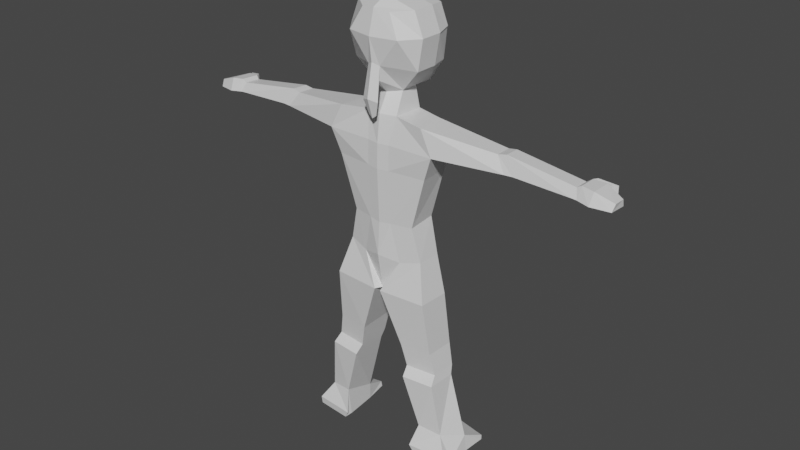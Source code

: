 # Source: Fighting_Game_Two.blend  (saved by Blender 3.1.7; exported with 4.5.12 LTS)
import bpy
from mathutils import Matrix  # noqa: F401  (used for matrix-valued properties, if any)

bpy.ops.wm.read_factory_settings(use_empty=True)
scene = bpy.context.scene
scene.name = 'Scene'

# ---- collections
col_collection = bpy.data.collections.new('Collection'); scene.collection.children.link(col_collection)

# ---- materials (node trees are filled in below, after node groups)
mat_material = bpy.data.materials.new('Material')
mat_material.alpha_threshold = 0.0
mat_material.use_transparent_shadow = False
mat_material.line_color = (0.0, 0.0, 0.0, 1.0)

# ---- material node trees
mat_material.use_nodes = True; mat_material.node_tree.nodes.clear()
_N = mat_material.node_tree.nodes; _L = mat_material.node_tree.links
n0 = _N.new('ShaderNodeOutputMaterial'); n0.name = 'Material Output'; n0.location = (300, 300)
n1 = _N.new('ShaderNodeBsdfPrincipled'); n1.name = 'Principled BSDF'; n1.location = (10, 300)
n1.distribution = 'GGX'
n1.subsurface_method = 'RANDOM_WALK_SKIN'
n1.inputs[2].default_value = 0.4
n1.inputs[3].default_value = 1.45
n1.inputs[27].default_value = (0.0, 0.0, 0.0, 1.0)
n1.inputs[28].default_value = 1.0
_L.new(n1.outputs[0], n0.inputs[0])
n0.is_active_output = True

# ---- world
world_world = bpy.data.worlds.new('World'); scene.world = world_world
world_world.use_nodes = True; world_world.node_tree.nodes.clear()
_N = world_world.node_tree.nodes; _L = world_world.node_tree.links
n0 = _N.new('ShaderNodeOutputWorld'); n0.name = 'World Output'; n0.location = (300, 300)
n1 = _N.new('ShaderNodeBackground'); n1.name = 'Background'; n1.location = (10, 300)
n1.inputs[0].default_value = (0.05088, 0.05088, 0.05088, 1.0)
_L.new(n1.outputs[0], n0.inputs[0])
n0.is_active_output = True
world_world.color = (0.05088, 0.05088, 0.05088)
world_world.use_sun_shadow = False
world_world.sun_shadow_jitter_overblur = 0.0

# ---- meshes
me_cube_002 = bpy.data.meshes.new('Cube.002')
me_cube_002.from_pydata([(0.6772, 0.5904, 11.19), (0.349, 0.6947, 9.299), (0.0, 0.8765, 9.134), (0.0, 0.7786, 11.27), (0.8551, 0.6226, 10.66), (0.7585, 0.6318, 9.875), (0.0, 0.7701, 10.63), (0.0, 1.136, 10.02), (0.3388, -0.2809, 9.306), (0.3447, 0.1601, 9.307), (0.0, 0.2424, 9.185), (0.0, -0.4447, 9.24), (0.8687, 0.1665, 9.875), (0.8687, -0.4293, 9.875), (1.0, 0.1665, 10.64), (0.4076, -0.5943, 8.782), (0.4092, 0.2294, 8.755), (0.0, 0.3151, 8.761), (0.0, -0.696, 8.79), (0.3041, -0.7467, 8.103), (0.8352, 0.4191, 8.108), (0.0, 0.432, 8.088), (0.0, -0.7872, 8.091), (1.166, -0.6849, 8.719), (1.053, 0.136, 8.698), (1.48, -0.7111, 8.094), (1.387, 0.1982, 8.067), (0.301, -0.7013, 6.113), (0.3013, 0.3001, 6.212), (0.0, 0.3866, 6.072), (0.0, -0.741, 6.076), (0.8507, -0.5801, 6.113), (0.8518, 0.1486, 6.179), (1.168, 0.1984, 7.452), (0.0, 0.4175, 7.461), (0.399, 0.3318, 7.456), (1.247, -0.64, 7.47), (0.0, -0.8017, 7.465), (0.3031, -0.7612, 7.477), (4.887, -0.2166, 8.256), (4.869, 0.1946, 8.234), (4.857, -0.3293, 8.035), (4.859, 0.2568, 8.008), (3.192, -0.3776, 8.091), (2.94, -0.2574, 8.461), (3.193, 0.2472, 8.074), (2.922, 0.1809, 8.448), (3.403, -0.3539, 8.095), (3.405, 0.2323, 8.071), (3.141, 0.1701, 8.488), (3.16, -0.2411, 8.507), (5.002, -0.2151, 8.325), (4.983, 0.2544, 8.304), (4.972, -0.3279, 8.025), (4.974, 0.2583, 7.997), (5.315, -0.2527, 8.297), (5.297, 0.3052, 8.276), (5.285, -0.3896, 7.997), (5.287, 0.3224, 7.969), (5.782, -0.1704, 8.135), (5.764, 0.1614, 8.114), (5.753, -0.2614, 7.966), (5.754, 0.2115, 7.939), (5.039, 0.3734, 8.295), (5.03, 0.3773, 7.994), (5.352, 0.4242, 8.219), (5.343, 0.4414, 7.966), (5.138, 0.4627, 8.226), (5.128, 0.4665, 7.999), (5.451, 0.5135, 8.198), (5.441, 0.5307, 7.971), (0.5253, -0.6324, 5.116), (0.6874, 0.2798, 5.095), (0.0, 0.3655, 5.23), (0.0, -0.8, 5.234), (1.061, -0.5111, 5.245), (1.063, 0.1317, 5.218), (0.08547, -0.838, 4.286), (0.1813, 0.2896, 4.265), (0.0, 0.2838, 4.27), (0.0, -0.6386, 4.274), (1.317, -0.749, 4.286), (1.318, 0.1093, 4.259), (1.139, -0.6195, -0.03974), (1.235, 0.2359, -0.06063), (2.115, -0.5305, -0.03969), (2.116, 0.0909, -0.0669), (1.54, 0.1843, 2.259), (0.8015, 0.3647, 2.266), (1.539, -0.5017, 2.287), (0.732, -0.5906, 2.287), (1.594, 0.08178, 2.042), (1.593, -0.7075, 2.07), (0.8419, 0.2621, 2.049), (0.77, -0.7964, 2.07), (0.6729, 0.4008, 2.844), (0.6054, -0.6622, 2.865), (1.42, 0.2205, 2.837), (1.419, -0.5732, 2.865), (2.054, 0.09639, 0.3789), (1.778, -0.5618, 0.6269), (1.239, 0.2442, 0.3852), (1.185, -0.6715, 0.7194), (2.155, 0.7002, -0.05583), (1.333, 0.8453, -0.04956), (2.152, 0.7057, 0.06945), (1.368, 0.8535, 0.07572), (1.159, -0.844, -0.04759), (2.06, -0.7667, -0.04754), (2.072, -0.7863, 0.1531), (1.042, -0.8752, 0.153), (0.1615, -0.864, 9.974), (0.08357, -0.8531, 9.629), (0.7925, -0.4422, 11.23), (0.378, -0.7861, 11.2), (0.0, -0.8052, 9.66), (0.0, 0.7657, 11.28), (0.6994, 0.5774, 11.19), (0.0, -0.8599, 11.26), (0.0, -0.4577, 9.245), (0.0, -0.9477, 10.05), (0.0, -1.1, 9.241), (0.0, -0.4547, 11.46), (0.8774, 0.6096, 10.67), (0.6678, -0.8908, 10.65), (0.0, -1.028, 10.65), (0.891, -0.4422, 9.881), (1.022, -0.4422, 10.65), (0.7925, 0.1536, 11.23), (0.3611, -0.2939, 9.312), (0.0, 0.1411, 11.46), (0.891, 0.1536, 9.881), (1.022, 0.1536, 10.65), (0.2119, -0.9998, 9.168), (0.1047, -0.9281, 8.823), (0.0, -0.941, 8.74), (-0.6772, 0.5904, 11.19), (-0.349, 0.6947, 9.299), (0.0, 0.8765, 9.134), (0.0, 0.7786, 11.27), (-0.8551, 0.6226, 10.66), (-0.7585, 0.6318, 9.875), (0.0, 0.7701, 10.63), (0.0, 1.136, 10.02), (-0.3388, -0.2809, 9.306), (-0.3447, 0.1601, 9.307), (0.0, 0.2424, 9.185), (0.0, -0.4447, 9.24), (-0.8687, 0.1665, 9.875), (-0.8687, -0.4293, 9.875), (-1.0, 0.1665, 10.64), (-0.4076, -0.5943, 8.782), (-0.4092, 0.2294, 8.755), (0.0, 0.3151, 8.761), (0.0, -0.696, 8.79), (-0.3041, -0.7467, 8.103), (-0.8352, 0.4191, 8.108), (0.0, 0.432, 8.088), (0.0, -0.7872, 8.091), (-1.166, -0.6849, 8.719), (-1.053, 0.136, 8.698), (-1.48, -0.7111, 8.094), (-1.387, 0.1982, 8.067), (-0.301, -0.7013, 6.113), (-0.3013, 0.3001, 6.212), (0.0, 0.3866, 6.072), (0.0, -0.741, 6.076), (-0.8507, -0.5801, 6.113), (-0.8518, 0.1486, 6.179), (-1.168, 0.1984, 7.452), (0.0, 0.4175, 7.461), (-0.399, 0.3318, 7.456), (-1.247, -0.64, 7.47), (0.0, -0.8017, 7.465), (-0.3031, -0.7612, 7.477), (-4.887, -0.2166, 8.256), (-4.869, 0.1946, 8.234), (-4.857, -0.3293, 8.035), (-4.859, 0.2568, 8.008), (-3.192, -0.3776, 8.091), (-2.94, -0.2574, 8.461), (-3.193, 0.2472, 8.074), (-2.922, 0.1809, 8.448), (-3.403, -0.3539, 8.095), (-3.405, 0.2323, 8.071), (-3.141, 0.1701, 8.488), (-3.16, -0.2411, 8.507), (-5.002, -0.2151, 8.325), (-4.983, 0.2544, 8.304), (-4.972, -0.3279, 8.025), (-4.974, 0.2583, 7.997), (-5.315, -0.2527, 8.297), (-5.297, 0.3052, 8.276), (-5.285, -0.3896, 7.997), (-5.287, 0.3224, 7.969), (-5.782, -0.1704, 8.135), (-5.764, 0.1614, 8.114), (-5.753, -0.2614, 7.966), (-5.754, 0.2115, 7.939), (-5.039, 0.3734, 8.295), (-5.03, 0.3773, 7.994), (-5.352, 0.4242, 8.219), (-5.343, 0.4414, 7.966), (-5.138, 0.4627, 8.226), (-5.128, 0.4665, 7.999), (-5.451, 0.5135, 8.198), (-5.441, 0.5307, 7.971), (-0.5253, -0.6324, 5.116), (-0.6874, 0.2798, 5.095), (0.0, 0.3655, 5.23), (0.0, -0.8, 5.234), (-1.061, -0.5111, 5.245), (-1.063, 0.1317, 5.218), (-0.08547, -0.838, 4.286), (-0.1813, 0.2896, 4.265), (0.0, 0.2838, 4.27), (0.0, -0.6386, 4.274), (-1.317, -0.749, 4.286), (-1.318, 0.1093, 4.259), (-1.139, -0.6195, -0.03974), (-1.235, 0.2359, -0.06063), (-2.115, -0.5305, -0.03969), (-2.116, 0.0909, -0.0669), (-1.54, 0.1843, 2.259), (-0.8015, 0.3647, 2.266), (-1.539, -0.5017, 2.287), (-0.732, -0.5906, 2.287), (-1.594, 0.08178, 2.042), (-1.593, -0.7075, 2.07), (-0.8419, 0.2621, 2.049), (-0.77, -0.7964, 2.07), (-0.6729, 0.4008, 2.844), (-0.6054, -0.6622, 2.865), (-1.42, 0.2205, 2.837), (-1.419, -0.5732, 2.865), (-2.054, 0.09639, 0.3789), (-1.778, -0.5618, 0.6269), (-1.239, 0.2442, 0.3852), (-1.185, -0.6715, 0.7194), (-2.155, 0.7002, -0.05583), (-1.333, 0.8453, -0.04956), (-2.152, 0.7057, 0.06945), (-1.368, 0.8535, 0.07572), (-1.159, -0.844, -0.04759), (-2.06, -0.7667, -0.04754), (-2.072, -0.7863, 0.1531), (-1.042, -0.8752, 0.153), (-0.1615, -0.864, 9.974), (-0.08357, -0.8531, 9.629), (-0.7925, -0.4422, 11.23), (-0.378, -0.7861, 11.2), (0.0, -0.8052, 9.66), (0.0, 0.7657, 11.28), (-0.6994, 0.5774, 11.19), (0.0, -0.8599, 11.26), (0.0, -0.4577, 9.245), (0.0, -0.9477, 10.05), (0.0, -1.1, 9.241), (0.0, -0.4547, 11.46), (-0.8774, 0.6096, 10.67), (-0.6678, -0.8908, 10.65), (0.0, -1.028, 10.65), (-0.891, -0.4422, 9.881), (-1.022, -0.4422, 10.65), (-0.7925, 0.1536, 11.23), (-0.3611, -0.2939, 9.312), (0.0, 0.1411, 11.46), (-0.891, 0.1536, 9.881), (-1.022, 0.1536, 10.65), (-0.2119, -0.9998, 9.168), (-0.1047, -0.9281, 8.823), (0.0, -0.941, 8.74)], [], [(6, 3, 0, 4), (2, 7, 5, 1), (7, 6, 4, 5), (5, 4, 14, 12), (1, 5, 12, 9), (9, 12, 13, 8), (8, 13, 126, 129), (0, 3, 116, 117), (11, 8, 129, 119), (12, 14, 132, 131), (2, 1, 9, 10), (9, 8, 15, 16), (8, 11, 18, 15), (10, 9, 16, 17), (17, 16, 20, 21), (34, 35, 28, 29), (15, 18, 22, 19), (15, 19, 25, 23), (50, 47, 41, 39), (16, 15, 23, 24), (20, 16, 24, 26), (35, 33, 32, 28), (32, 31, 75, 76), (28, 32, 76, 72), (33, 36, 31, 32), (38, 37, 30, 27), (36, 38, 27, 31), (25, 19, 38, 36), (19, 22, 37, 38), (26, 25, 36, 33), (20, 26, 33, 35), (21, 20, 35, 34), (40, 39, 51, 52), (47, 48, 42, 41), (48, 49, 40, 42), (49, 50, 39, 40), (24, 23, 44, 46), (26, 24, 46, 45), (25, 26, 45, 43), (23, 25, 43, 44), (46, 44, 50, 49), (45, 46, 49, 48), (43, 45, 48, 47), (44, 43, 47, 50), (51, 53, 57, 55), (39, 41, 53, 51), (41, 42, 54, 53), (42, 40, 52, 54), (58, 56, 60, 62), (53, 54, 58, 57), (56, 58, 66, 65), (52, 51, 55, 56), (60, 59, 61, 62), (56, 55, 59, 60), (55, 57, 61, 59), (57, 58, 62, 61), (66, 64, 68, 70), (52, 56, 65, 63), (54, 52, 63, 64), (58, 54, 64, 66), (68, 67, 69, 70), (64, 63, 67, 68), (63, 65, 69, 67), (65, 66, 70, 69), (73, 72, 78, 79), (75, 71, 77, 81), (27, 30, 74, 71), (31, 27, 71, 75), (29, 28, 72, 73), (77, 80, 79, 78), (86, 84, 104, 103), (72, 76, 82, 78), (76, 75, 81, 82), (71, 74, 80, 77), (83, 84, 86, 85), (99, 100, 85, 86), (102, 101, 84, 83), (100, 102, 110, 109), (98, 96, 90, 89), (96, 95, 88, 90), (97, 98, 89, 87), (95, 97, 87, 88), (89, 90, 94, 92), (90, 88, 93, 94), (87, 89, 92, 91), (88, 87, 91, 93), (78, 82, 97, 95), (82, 81, 98, 97), (77, 78, 95, 96), (81, 77, 96, 98), (92, 94, 102, 100), (94, 93, 101, 102), (91, 92, 100, 99), (93, 91, 99, 101), (106, 105, 103, 104), (84, 101, 106, 104), (101, 99, 105, 106), (99, 86, 103, 105), (109, 110, 107, 108), (85, 100, 109, 108), (83, 85, 108, 107), (102, 83, 107, 110), (14, 4, 123, 132), (13, 12, 131, 126), (4, 0, 117, 123), (119, 129, 112, 115), (127, 113, 114, 124), (124, 114, 118, 125), (113, 122, 118, 114), (115, 112, 134, 135), (111, 124, 125, 120), (129, 126, 111, 112), (126, 127, 124, 111), (131, 132, 127, 126), (117, 116, 130, 128), (128, 130, 122, 113), (123, 117, 128, 132), (132, 128, 113, 127), (134, 133, 121, 135), (112, 111, 133, 134), (111, 120, 121, 133), (142, 140, 136, 139), (138, 137, 141, 143), (143, 141, 140, 142), (141, 148, 150, 140), (137, 145, 148, 141), (145, 144, 149, 148), (144, 265, 262, 149), (136, 253, 252, 139), (147, 255, 265, 144), (148, 267, 268, 150), (138, 146, 145, 137), (145, 152, 151, 144), (144, 151, 154, 147), (146, 153, 152, 145), (153, 157, 156, 152), (170, 165, 164, 171), (151, 155, 158, 154), (151, 159, 161, 155), (186, 175, 177, 183), (152, 160, 159, 151), (156, 162, 160, 152), (171, 164, 168, 169), (168, 212, 211, 167), (164, 208, 212, 168), (169, 168, 167, 172), (174, 163, 166, 173), (172, 167, 163, 174), (161, 172, 174, 155), (155, 174, 173, 158), (162, 169, 172, 161), (156, 171, 169, 162), (157, 170, 171, 156), (176, 188, 187, 175), (183, 177, 178, 184), (184, 178, 176, 185), (185, 176, 175, 186), (160, 182, 180, 159), (162, 181, 182, 160), (161, 179, 181, 162), (159, 180, 179, 161), (182, 185, 186, 180), (181, 184, 185, 182), (179, 183, 184, 181), (180, 186, 183, 179), (187, 191, 193, 189), (175, 187, 189, 177), (177, 189, 190, 178), (178, 190, 188, 176), (194, 198, 196, 192), (189, 193, 194, 190), (192, 201, 202, 194), (188, 192, 191, 187), (196, 198, 197, 195), (192, 196, 195, 191), (191, 195, 197, 193), (193, 197, 198, 194), (202, 206, 204, 200), (188, 199, 201, 192), (190, 200, 199, 188), (194, 202, 200, 190), (204, 206, 205, 203), (200, 204, 203, 199), (199, 203, 205, 201), (201, 205, 206, 202), (209, 215, 214, 208), (211, 217, 213, 207), (163, 207, 210, 166), (167, 211, 207, 163), (165, 209, 208, 164), (213, 214, 215, 216), (222, 239, 240, 220), (208, 214, 218, 212), (212, 218, 217, 211), (207, 213, 216, 210), (219, 221, 222, 220), (235, 222, 221, 236), (238, 219, 220, 237), (236, 245, 246, 238), (234, 225, 226, 232), (232, 226, 224, 231), (233, 223, 225, 234), (231, 224, 223, 233), (225, 228, 230, 226), (226, 230, 229, 224), (223, 227, 228, 225), (224, 229, 227, 223), (214, 231, 233, 218), (218, 233, 234, 217), (213, 232, 231, 214), (217, 234, 232, 213), (228, 236, 238, 230), (230, 238, 237, 229), (227, 235, 236, 228), (229, 237, 235, 227), (242, 240, 239, 241), (220, 240, 242, 237), (237, 242, 241, 235), (235, 241, 239, 222), (245, 244, 243, 246), (221, 244, 245, 236), (219, 243, 244, 221), (238, 246, 243, 219), (150, 268, 259, 140), (149, 262, 267, 148), (140, 259, 253, 136), (255, 251, 248, 265), (263, 260, 250, 249), (260, 261, 254, 250), (249, 250, 254, 258), (251, 271, 270, 248), (247, 256, 261, 260), (265, 248, 247, 262), (262, 247, 260, 263), (267, 262, 263, 268), (253, 264, 266, 252), (264, 249, 258, 266), (259, 268, 264, 253), (268, 263, 249, 264), (270, 271, 257, 269), (248, 270, 269, 247), (247, 269, 257, 256)])
_uv = me_cube_002.uv_layers.new(name='UVMap')
_uv.uv.foreach_set('vector', [0.5359, 0.375, 0.625, 0.375, 0.625, 0.5, 0.5359, 0.5, 0.375, 0.375, 0.4526, 0.375, 0.4526, 0.5, 0.375, 0.5, 0.4526, 0.375, 0.5359, 0.375, 0.5359, 0.5, 0.4526, 0.5, 0.4526, 0.5, 0.5359, 0.5, 0.5359, 0.5759, 0.4526, 0.5759, 0.375, 0.5, 0.4526, 0.5, 0.4526, 0.5759, 0.375, 0.5759, 0.375, 0.5759, 0.4526, 0.5759, 0.4526, 0.6592, 0.375, 0.6592, 0.375, 0.6592, 0.4526, 0.6592, 0.4526, 0.6592, 0.375, 0.6592, 0.625, 0.5, 0.625, 0.375, 0.625, 0.375, 0.625, 0.5, 0.25, 0.6592, 0.375, 0.6592, 0.375, 0.6592, 0.25, 0.6592, 0.4526, 0.5759, 0.5359, 0.5759, 0.5359, 0.5759, 0.4526, 0.5759, 0.25, 0.5, 0.375, 0.5, 0.375, 0.5759, 0.25, 0.5759, 0.375, 0.5759, 0.375, 0.6592, 0.375, 0.6592, 0.375, 0.5759, 0.375, 0.6592, 0.25, 0.6592, 0.25, 0.6592, 0.375, 0.6592, 0.25, 0.5759, 0.375, 0.5759, 0.375, 0.5759, 0.25, 0.5759, 0.25, 0.5759, 0.375, 0.5759, 0.375, 0.5759, 0.25, 0.5759, 0.25, 0.5759, 0.375, 0.5759, 0.375, 0.5759, 0.25, 0.5759, 0.375, 0.6592, 0.25, 0.6592, 0.25, 0.6592, 0.375, 0.6592, 0.375, 0.6592, 0.375, 0.6592, 0.375, 0.6592, 0.375, 0.6592, 0.375, 0.6592, 0.375, 0.6592, 0.375, 0.6592, 0.375, 0.6592, 0.375, 0.5759, 0.375, 0.6592, 0.375, 0.6592, 0.375, 0.5759, 0.375, 0.5759, 0.375, 0.5759, 0.375, 0.5759, 0.375, 0.5759, 0.375, 0.5759, 0.375, 0.5759, 0.375, 0.5759, 0.375, 0.5759, 0.375, 0.5759, 0.375, 0.6592, 0.375, 0.6592, 0.375, 0.5759, 0.375, 0.5759, 0.375, 0.5759, 0.375, 0.5759, 0.375, 0.5759, 0.375, 0.5759, 0.375, 0.6592, 0.375, 0.6592, 0.375, 0.5759, 0.375, 0.6592, 0.25, 0.6592, 0.25, 0.6592, 0.375, 0.6592, 0.375, 0.6592, 0.375, 0.6592, 0.375, 0.6592, 0.375, 0.6592, 0.375, 0.6592, 0.375, 0.6592, 0.375, 0.6592, 0.375, 0.6592, 0.375, 0.6592, 0.25, 0.6592, 0.25, 0.6592, 0.375, 0.6592, 0.375, 0.5759, 0.375, 0.6592, 0.375, 0.6592, 0.375, 0.5759, 0.375, 0.5759, 0.375, 0.5759, 0.375, 0.5759, 0.375, 0.5759, 0.25, 0.5759, 0.375, 0.5759, 0.375, 0.5759, 0.25, 0.5759, 0.375, 0.5759, 0.375, 0.6592, 0.375, 0.6592, 0.375, 0.5759, 0.375, 0.6592, 0.375, 0.5759, 0.375, 0.5759, 0.375, 0.6592, 0.375, 0.5759, 0.375, 0.5759, 0.375, 0.5759, 0.375, 0.5759, 0.375, 0.5759, 0.375, 0.6592, 0.375, 0.6592, 0.375, 0.5759, 0.375, 0.5759, 0.375, 0.6592, 0.375, 0.6592, 0.375, 0.5759, 0.375, 0.5759, 0.375, 0.5759, 0.375, 0.5759, 0.375, 0.5759, 0.375, 0.6592, 0.375, 0.5759, 0.375, 0.5759, 0.375, 0.6592, 0.375, 0.6592, 0.375, 0.6592, 0.375, 0.6592, 0.375, 0.6592, 0.375, 0.5759, 0.375, 0.6592, 0.375, 0.6592, 0.375, 0.5759, 0.375, 0.5759, 0.375, 0.5759, 0.375, 0.5759, 0.375, 0.5759, 0.375, 0.6592, 0.375, 0.5759, 0.375, 0.5759, 0.375, 0.6592, 0.375, 0.6592, 0.375, 0.6592, 0.375, 0.6592, 0.375, 0.6592, 0.375, 0.6592, 0.375, 0.6592, 0.375, 0.6592, 0.375, 0.6592, 0.375, 0.6592, 0.375, 0.6592, 0.375, 0.6592, 0.375, 0.6592, 0.375, 0.6592, 0.375, 0.5759, 0.375, 0.5759, 0.375, 0.6592, 0.375, 0.5759, 0.375, 0.5759, 0.375, 0.5759, 0.375, 0.5759, 0.375, 0.5759, 0.375, 0.5759, 0.375, 0.5759, 0.375, 0.5759, 0.375, 0.6592, 0.375, 0.5759, 0.375, 0.5759, 0.375, 0.6592, 0.375, 0.5759, 0.375, 0.5759, 0.375, 0.5759, 0.375, 0.5759, 0.375, 0.5759, 0.375, 0.6592, 0.375, 0.6592, 0.375, 0.5759, 0.375, 0.5759, 0.375, 0.6592, 0.375, 0.6592, 0.375, 0.5759, 0.375, 0.5759, 0.375, 0.6592, 0.375, 0.6592, 0.375, 0.5759, 0.375, 0.6592, 0.375, 0.6592, 0.375, 0.6592, 0.375, 0.6592, 0.375, 0.6592, 0.375, 0.5759, 0.375, 0.5759, 0.375, 0.6592, 0.375, 0.5759, 0.375, 0.5759, 0.375, 0.5759, 0.375, 0.5759, 0.375, 0.5759, 0.375, 0.5759, 0.375, 0.5759, 0.375, 0.5759, 0.375, 0.5759, 0.375, 0.5759, 0.375, 0.5759, 0.375, 0.5759, 0.375, 0.5759, 0.375, 0.5759, 0.375, 0.5759, 0.375, 0.5759, 0.375, 0.5759, 0.375, 0.5759, 0.375, 0.5759, 0.375, 0.5759, 0.375, 0.5759, 0.375, 0.5759, 0.375, 0.5759, 0.375, 0.5759, 0.375, 0.5759, 0.375, 0.5759, 0.375, 0.5759, 0.375, 0.5759, 0.375, 0.5759, 0.375, 0.5759, 0.375, 0.5759, 0.375, 0.5759, 0.25, 0.5759, 0.375, 0.5759, 0.375, 0.5759, 0.25, 0.5759, 0.375, 0.6592, 0.375, 0.6592, 0.375, 0.6592, 0.375, 0.6592, 0.375, 0.6592, 0.25, 0.6592, 0.25, 0.6592, 0.375, 0.6592, 0.375, 0.6592, 0.375, 0.6592, 0.375, 0.6592, 0.375, 0.6592, 0.25, 0.5759, 0.375, 0.5759, 0.375, 0.5759, 0.25, 0.5759, 0.375, 0.6592, 0.25, 0.6592, 0.25, 0.5759, 0.375, 0.5759, 0.375, 0.5759, 0.375, 0.5759, 0.375, 0.5759, 0.375, 0.5759, 0.375, 0.5759, 0.375, 0.5759, 0.375, 0.5759, 0.375, 0.5759, 0.375, 0.5759, 0.375, 0.6592, 0.375, 0.6592, 0.375, 0.5759, 0.375, 0.6592, 0.25, 0.6592, 0.25, 0.6592, 0.375, 0.6592, 0.375, 0.6592, 0.375, 0.5759, 0.375, 0.5759, 0.375, 0.6592, 0.375, 0.5759, 0.375, 0.6592, 0.375, 0.6592, 0.375, 0.5759, 0.375, 0.6592, 0.375, 0.5759, 0.375, 0.5759, 0.375, 0.6592, 0.375, 0.6592, 0.375, 0.6592, 0.375, 0.6592, 0.375, 0.6592, 0.375, 0.6592, 0.375, 0.6592, 0.375, 0.6592, 0.375, 0.6592, 0.375, 0.6592, 0.375, 0.5759, 0.375, 0.5759, 0.375, 0.6592, 0.375, 0.5759, 0.375, 0.6592, 0.375, 0.6592, 0.375, 0.5759, 0.375, 0.5759, 0.375, 0.5759, 0.375, 0.5759, 0.375, 0.5759, 0.375, 0.6592, 0.375, 0.6592, 0.375, 0.6592, 0.375, 0.6592, 0.375, 0.6592, 0.375, 0.5759, 0.375, 0.5759, 0.375, 0.6592, 0.375, 0.5759, 0.375, 0.6592, 0.375, 0.6592, 0.375, 0.5759, 0.375, 0.5759, 0.375, 0.5759, 0.375, 0.5759, 0.375, 0.5759, 0.375, 0.5759, 0.375, 0.5759, 0.375, 0.5759, 0.375, 0.5759, 0.375, 0.5759, 0.375, 0.6592, 0.375, 0.6592, 0.375, 0.5759, 0.375, 0.6592, 0.375, 0.5759, 0.375, 0.5759, 0.375, 0.6592, 0.375, 0.6592, 0.375, 0.6592, 0.375, 0.6592, 0.375, 0.6592, 0.375, 0.6592, 0.375, 0.6592, 0.375, 0.6592, 0.375, 0.6592, 0.375, 0.6592, 0.375, 0.5759, 0.375, 0.5759, 0.375, 0.6592, 0.375, 0.5759, 0.375, 0.6592, 0.375, 0.6592, 0.375, 0.5759, 0.375, 0.5759, 0.375, 0.5759, 0.375, 0.5759, 0.375, 0.5759, 0.375, 0.5759, 0.375, 0.5759, 0.375, 0.5759, 0.375, 0.5759, 0.375, 0.5759, 0.375, 0.5759, 0.375, 0.5759, 0.375, 0.5759, 0.375, 0.5759, 0.375, 0.5759, 0.375, 0.5759, 0.375, 0.5759, 0.375, 0.5759, 0.375, 0.5759, 0.375, 0.5759, 0.375, 0.5759, 0.375, 0.6592, 0.375, 0.6592, 0.375, 0.6592, 0.375, 0.6592, 0.375, 0.6592, 0.375, 0.6592, 0.375, 0.6592, 0.375, 0.6592, 0.375, 0.6592, 0.375, 0.6592, 0.375, 0.6592, 0.375, 0.6592, 0.375, 0.6592, 0.375, 0.6592, 0.375, 0.6592, 0.375, 0.6592, 0.5359, 0.5759, 0.5359, 0.5, 0.5359, 0.5, 0.5359, 0.5759, 0.4526, 0.6592, 0.4526, 0.5759, 0.4526, 0.5759, 0.4526, 0.6592, 0.5359, 0.5, 0.625, 0.5, 0.625, 0.5, 0.5359, 0.5, 0.25, 0.6592, 0.375, 0.6592, 0.375, 0.75, 0.25, 0.75, 0.5359, 0.6592, 0.625, 0.6592, 0.625, 0.75, 0.5359, 0.75, 0.5359, 0.75, 0.625, 0.75, 0.625, 0.875, 0.5359, 0.875, 0.625, 0.6592, 0.75, 0.6592, 0.75, 0.75, 0.625, 0.75, 0.25, 0.75, 0.375, 0.75, 0.375, 0.75, 0.25, 0.75, 0.4526, 0.75, 0.5359, 0.75, 0.5359, 0.875, 0.4526, 0.875, 0.375, 0.6592, 0.4526, 0.6592, 0.4526, 0.75, 0.375, 0.75, 0.4526, 0.6592, 0.5359, 0.6592, 0.5359, 0.75, 0.4526, 0.75, 0.4526, 0.5759, 0.5359, 0.5759, 0.5359, 0.6592, 0.4526, 0.6592, 0.625, 0.5, 0.75, 0.5, 0.75, 0.5759, 0.625, 0.5759, 0.625, 0.5759, 0.75, 0.5759, 0.75, 0.6592, 0.625, 0.6592, 0.5359, 0.5, 0.625, 0.5, 0.625, 0.5759, 0.5359, 0.5759, 0.5359, 0.5759, 0.625, 0.5759, 0.625, 0.6592, 0.5359, 0.6592, 0.375, 0.75, 0.4526, 0.75, 0.4526, 0.875, 0.375, 0.875, 0.375, 0.75, 0.4526, 0.75, 0.4526, 0.75, 0.375, 0.75, 0.4526, 0.75, 0.4526, 0.875, 0.4526, 0.875, 0.4526, 0.75, 0.5359, 0.375, 0.5359, 0.5, 0.625, 0.5, 0.625, 0.375, 0.375, 0.375, 0.375, 0.5, 0.4526, 0.5, 0.4526, 0.375, 0.4526, 0.375, 0.4526, 0.5, 0.5359, 0.5, 0.5359, 0.375, 0.4526, 0.5, 0.4526, 0.5759, 0.5359, 0.5759, 0.5359, 0.5, 0.375, 0.5, 0.375, 0.5759, 0.4526, 0.5759, 0.4526, 0.5, 0.375, 0.5759, 0.375, 0.6592, 0.4526, 0.6592, 0.4526, 0.5759, 0.375, 0.6592, 0.375, 0.6592, 0.4526, 0.6592, 0.4526, 0.6592, 0.625, 0.5, 0.625, 0.5, 0.625, 0.375, 0.625, 0.375, 0.25, 0.6592, 0.25, 0.6592, 0.375, 0.6592, 0.375, 0.6592, 0.4526, 0.5759, 0.4526, 0.5759, 0.5359, 0.5759, 0.5359, 0.5759, 0.25, 0.5, 0.25, 0.5759, 0.375, 0.5759, 0.375, 0.5, 0.375, 0.5759, 0.375, 0.5759, 0.375, 0.6592, 0.375, 0.6592, 0.375, 0.6592, 0.375, 0.6592, 0.25, 0.6592, 0.25, 0.6592, 0.25, 0.5759, 0.25, 0.5759, 0.375, 0.5759, 0.375, 0.5759, 0.25, 0.5759, 0.25, 0.5759, 0.375, 0.5759, 0.375, 0.5759, 0.25, 0.5759, 0.25, 0.5759, 0.375, 0.5759, 0.375, 0.5759, 0.375, 0.6592, 0.375, 0.6592, 0.25, 0.6592, 0.25, 0.6592, 0.375, 0.6592, 0.375, 0.6592, 0.375, 0.6592, 0.375, 0.6592, 0.375, 0.6592, 0.375, 0.6592, 0.375, 0.6592, 0.375, 0.6592, 0.375, 0.5759, 0.375, 0.5759, 0.375, 0.6592, 0.375, 0.6592, 0.375, 0.5759, 0.375, 0.5759, 0.375, 0.5759, 0.375, 0.5759, 0.375, 0.5759, 0.375, 0.5759, 0.375, 0.5759, 0.375, 0.5759, 0.375, 0.5759, 0.375, 0.5759, 0.375, 0.6592, 0.375, 0.6592, 0.375, 0.5759, 0.375, 0.5759, 0.375, 0.5759, 0.375, 0.5759, 0.375, 0.5759, 0.375, 0.5759, 0.375, 0.6592, 0.375, 0.6592, 0.375, 0.6592, 0.375, 0.6592, 0.25, 0.6592, 0.25, 0.6592, 0.375, 0.6592, 0.375, 0.6592, 0.375, 0.6592, 0.375, 0.6592, 0.375, 0.6592, 0.375, 0.6592, 0.375, 0.6592, 0.375, 0.6592, 0.375, 0.6592, 0.375, 0.6592, 0.25, 0.6592, 0.25, 0.6592, 0.375, 0.5759, 0.375, 0.5759, 0.375, 0.6592, 0.375, 0.6592, 0.375, 0.5759, 0.375, 0.5759, 0.375, 0.5759, 0.375, 0.5759, 0.25, 0.5759, 0.25, 0.5759, 0.375, 0.5759, 0.375, 0.5759, 0.375, 0.5759, 0.375, 0.5759, 0.375, 0.6592, 0.375, 0.6592, 0.375, 0.6592, 0.375, 0.6592, 0.375, 0.5759, 0.375, 0.5759, 0.375, 0.5759, 0.375, 0.5759, 0.375, 0.5759, 0.375, 0.5759, 0.375, 0.5759, 0.375, 0.5759, 0.375, 0.6592, 0.375, 0.6592, 0.375, 0.5759, 0.375, 0.5759, 0.375, 0.6592, 0.375, 0.6592, 0.375, 0.5759, 0.375, 0.5759, 0.375, 0.5759, 0.375, 0.5759, 0.375, 0.6592, 0.375, 0.6592, 0.375, 0.5759, 0.375, 0.5759, 0.375, 0.6592, 0.375, 0.6592, 0.375, 0.6592, 0.375, 0.6592, 0.375, 0.5759, 0.375, 0.5759, 0.375, 0.6592, 0.375, 0.6592, 0.375, 0.5759, 0.375, 0.5759, 0.375, 0.5759, 0.375, 0.5759, 0.375, 0.6592, 0.375, 0.6592, 0.375, 0.5759, 0.375, 0.5759, 0.375, 0.6592, 0.375, 0.6592, 0.375, 0.6592, 0.375, 0.6592, 0.375, 0.6592, 0.375, 0.6592, 0.375, 0.6592, 0.375, 0.6592, 0.375, 0.6592, 0.375, 0.6592, 0.375, 0.6592, 0.375, 0.6592, 0.375, 0.6592, 0.375, 0.6592, 0.375, 0.5759, 0.375, 0.5759, 0.375, 0.5759, 0.375, 0.5759, 0.375, 0.5759, 0.375, 0.5759, 0.375, 0.5759, 0.375, 0.5759, 0.375, 0.5759, 0.375, 0.5759, 0.375, 0.6592, 0.375, 0.6592, 0.375, 0.5759, 0.375, 0.5759, 0.375, 0.5759, 0.375, 0.5759, 0.375, 0.5759, 0.375, 0.5759, 0.375, 0.5759, 0.375, 0.5759, 0.375, 0.6592, 0.375, 0.6592, 0.375, 0.5759, 0.375, 0.5759, 0.375, 0.6592, 0.375, 0.6592, 0.375, 0.5759, 0.375, 0.5759, 0.375, 0.6592, 0.375, 0.6592, 0.375, 0.6592, 0.375, 0.6592, 0.375, 0.6592, 0.375, 0.6592, 0.375, 0.6592, 0.375, 0.6592, 0.375, 0.5759, 0.375, 0.5759, 0.375, 0.5759, 0.375, 0.5759, 0.375, 0.5759, 0.375, 0.5759, 0.375, 0.5759, 0.375, 0.5759, 0.375, 0.5759, 0.375, 0.5759, 0.375, 0.5759, 0.375, 0.5759, 0.375, 0.5759, 0.375, 0.5759, 0.375, 0.5759, 0.375, 0.5759, 0.375, 0.5759, 0.375, 0.5759, 0.375, 0.5759, 0.375, 0.5759, 0.375, 0.5759, 0.375, 0.5759, 0.375, 0.5759, 0.375, 0.5759, 0.375, 0.5759, 0.375, 0.5759, 0.375, 0.5759, 0.375, 0.5759, 0.375, 0.5759, 0.375, 0.5759, 0.375, 0.5759, 0.375, 0.5759, 0.375, 0.5759, 0.375, 0.5759, 0.25, 0.5759, 0.25, 0.5759, 0.375, 0.5759, 0.375, 0.5759, 0.375, 0.6592, 0.375, 0.6592, 0.375, 0.6592, 0.375, 0.6592, 0.375, 0.6592, 0.375, 0.6592, 0.25, 0.6592, 0.25, 0.6592, 0.375, 0.6592, 0.375, 0.6592, 0.375, 0.6592, 0.375, 0.6592, 0.25, 0.5759, 0.25, 0.5759, 0.375, 0.5759, 0.375, 0.5759, 0.375, 0.6592, 0.375, 0.5759, 0.25, 0.5759, 0.25, 0.6592, 0.375, 0.5759, 0.375, 0.5759, 0.375, 0.5759, 0.375, 0.5759, 0.375, 0.5759, 0.375, 0.5759, 0.375, 0.5759, 0.375, 0.5759, 0.375, 0.5759, 0.375, 0.5759, 0.375, 0.6592, 0.375, 0.6592, 0.375, 0.6592, 0.375, 0.6592, 0.25, 0.6592, 0.25, 0.6592, 0.375, 0.6592, 0.375, 0.6592, 0.375, 0.5759, 0.375, 0.5759, 0.375, 0.5759, 0.375, 0.5759, 0.375, 0.6592, 0.375, 0.6592, 0.375, 0.6592, 0.375, 0.6592, 0.375, 0.5759, 0.375, 0.5759, 0.375, 0.6592, 0.375, 0.6592, 0.375, 0.6592, 0.375, 0.6592, 0.375, 0.6592, 0.375, 0.6592, 0.375, 0.6592, 0.375, 0.6592, 0.375, 0.6592, 0.375, 0.6592, 0.375, 0.5759, 0.375, 0.5759, 0.375, 0.5759, 0.375, 0.5759, 0.375, 0.6592, 0.375, 0.6592, 0.375, 0.5759, 0.375, 0.5759, 0.375, 0.5759, 0.375, 0.5759, 0.375, 0.6592, 0.375, 0.6592, 0.375, 0.6592, 0.375, 0.6592, 0.375, 0.6592, 0.375, 0.6592, 0.375, 0.5759, 0.375, 0.5759, 0.375, 0.5759, 0.375, 0.5759, 0.375, 0.6592, 0.375, 0.6592, 0.375, 0.5759, 0.375, 0.5759, 0.375, 0.5759, 0.375, 0.5759, 0.375, 0.5759, 0.375, 0.5759, 0.375, 0.5759, 0.375, 0.5759, 0.375, 0.5759, 0.375, 0.5759, 0.375, 0.6592, 0.375, 0.6592, 0.375, 0.6592, 0.375, 0.6592, 0.375, 0.5759, 0.375, 0.5759, 0.375, 0.6592, 0.375, 0.6592, 0.375, 0.6592, 0.375, 0.6592, 0.375, 0.6592, 0.375, 0.6592, 0.375, 0.6592, 0.375, 0.6592, 0.375, 0.6592, 0.375, 0.6592, 0.375, 0.5759, 0.375, 0.5759, 0.375, 0.5759, 0.375, 0.5759, 0.375, 0.6592, 0.375, 0.6592, 0.375, 0.5759, 0.375, 0.5759, 0.375, 0.5759, 0.375, 0.5759, 0.375, 0.5759, 0.375, 0.5759, 0.375, 0.5759, 0.375, 0.5759, 0.375, 0.5759, 0.375, 0.5759, 0.375, 0.5759, 0.375, 0.5759, 0.375, 0.5759, 0.375, 0.5759, 0.375, 0.5759, 0.375, 0.5759, 0.375, 0.5759, 0.375, 0.5759, 0.375, 0.5759, 0.375, 0.5759, 0.375, 0.6592, 0.375, 0.6592, 0.375, 0.6592, 0.375, 0.6592, 0.375, 0.6592, 0.375, 0.6592, 0.375, 0.6592, 0.375, 0.6592, 0.375, 0.6592, 0.375, 0.6592, 0.375, 0.6592, 0.375, 0.6592, 0.375, 0.6592, 0.375, 0.6592, 0.375, 0.6592, 0.375, 0.6592, 0.5359, 0.5759, 0.5359, 0.5759, 0.5359, 0.5, 0.5359, 0.5, 0.4526, 0.6592, 0.4526, 0.6592, 0.4526, 0.5759, 0.4526, 0.5759, 0.5359, 0.5, 0.5359, 0.5, 0.625, 0.5, 0.625, 0.5, 0.25, 0.6592, 0.25, 0.75, 0.375, 0.75, 0.375, 0.6592, 0.5359, 0.6592, 0.5359, 0.75, 0.625, 0.75, 0.625, 0.6592, 0.5359, 0.75, 0.5359, 0.875, 0.625, 0.875, 0.625, 0.75, 0.625, 0.6592, 0.625, 0.75, 0.75, 0.75, 0.75, 0.6592, 0.25, 0.75, 0.25, 0.75, 0.375, 0.75, 0.375, 0.75, 0.4526, 0.75, 0.4526, 0.875, 0.5359, 0.875, 0.5359, 0.75, 0.375, 0.6592, 0.375, 0.75, 0.4526, 0.75, 0.4526, 0.6592, 0.4526, 0.6592, 0.4526, 0.75, 0.5359, 0.75, 0.5359, 0.6592, 0.4526, 0.5759, 0.4526, 0.6592, 0.5359, 0.6592, 0.5359, 0.5759, 0.625, 0.5, 0.625, 0.5759, 0.75, 0.5759, 0.75, 0.5, 0.625, 0.5759, 0.625, 0.6592, 0.75, 0.6592, 0.75, 0.5759, 0.5359, 0.5, 0.5359, 0.5759, 0.625, 0.5759, 0.625, 0.5, 0.5359, 0.5759, 0.5359, 0.6592, 0.625, 0.6592, 0.625, 0.5759, 0.375, 0.75, 0.375, 0.875, 0.4526, 0.875, 0.4526, 0.75, 0.375, 0.75, 0.375, 0.75, 0.4526, 0.75, 0.4526, 0.75, 0.4526, 0.75, 0.4526, 0.75, 0.4526, 0.875, 0.4526, 0.875])
me_cube_002.materials.append(mat_material)
me_cube_002.use_remesh_preserve_volume = False
me_cube_002.use_remesh_preserve_attributes = False
me_cube_002.use_mirror_vertex_groups = False
me_cube_002.update()

# ---- objects
ob_cube_001 = bpy.data.objects.new('Cube.001', me_cube_002)

# ---- transforms, parenting, visibility, modifiers, constraints
ob_cube_001.location = (-1.037, -0.9628, -0.7542)
ob_cube_001.scale = (-1.0, 1.0, 1.0)
ob_cube_001.lock_rotations_4d = False
ob_cube_001.empty_display_type = 'ARROWS'
ob_cube_001.lineart.crease_threshold = 0.0
_m = ob_cube_001.modifiers.new('Mirror', 'MIRROR')
_m.use_axis = (False, False, False)
_m.use_clip = True

# ---- collection membership
col_collection.objects.link(ob_cube_001)

# ---- scene / render settings (as saved in the file)
scene.frame_start = 1; scene.frame_end = 250; scene.frame_set(1)
scene.render.engine = 'BLENDER_EEVEE_NEXT'
scene.cycles.sampling_pattern = 'TABULATED_SOBOL'
scene.cycles.use_light_tree = False
scene.view_settings.view_transform = 'Filmic'
bpy.context.view_layer.update()

# ---- added for rendering (the .blend has no active camera and no usable light): camera, sun
cam_auto = bpy.data.cameras.new('AutoCamera')
cam_auto.lens = 50.0
cam_auto.sensor_width = 36.0
cam_auto.clip_end = 1000.0
ob_auto_camera = bpy.data.objects.new('AutoCamera', cam_auto)
scene.collection.objects.link(ob_auto_camera)
ob_auto_camera.location = (14.2129, -19.2449, 17.1437)
ob_auto_camera.rotation_euler = (1.09748, -7.21219e-08, 0.694738)
scene.camera = ob_auto_camera
light_auto_sun = bpy.data.lights.new('AutoSun', 'SUN')
light_auto_sun.energy = 3.0
light_auto_sun.angle = 0.0523599
ob_auto_sun = bpy.data.objects.new('AutoSun', light_auto_sun)
scene.collection.objects.link(ob_auto_sun)
ob_auto_sun.rotation_euler = (0.872665, 0.174533, 0.523599)
bpy.context.view_layer.update()
